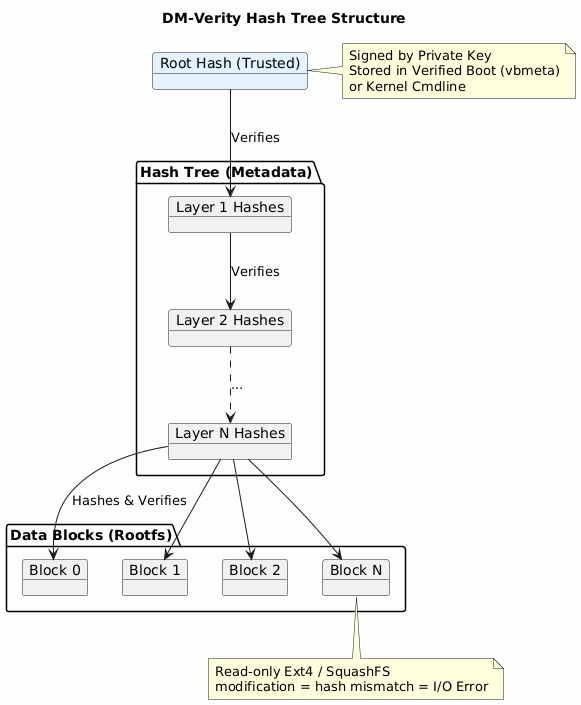

The diagram above was rendered by PlantUML. Its source (embedded in the PNG):
@startuml
title "DM-Verity Hash Tree Structure"

skinparam backgroundColor #FEFEFE

object "Root Hash (Trusted)" as RootHash #E3F2FD

package "Hash Tree (Metadata)" {
    object "Layer 1 Hashes" as L1
    object "Layer 2 Hashes" as L2
    object "Layer N Hashes" as LN
}

package "Data Blocks (Rootfs)" {
    object "Block 0" as B0
    object "Block 1" as B1
    object "Block 2" as B2
    object "Block N" as BN
}

RootHash --> L1 : Verifies
L1 --> L2 : Verifies
L2 ..> LN : ...
LN --> B0 : Hashes & Verifies
LN --> B1
LN --> B2
LN --> BN

note right of RootHash
    Signed by Private Key
    Stored in Verified Boot (vbmeta)
    or Kernel Cmdline
end note

note bottom of BN
    Read-only Ext4 / SquashFS
    modification = hash mismatch = I/O Error
end note

@enduml